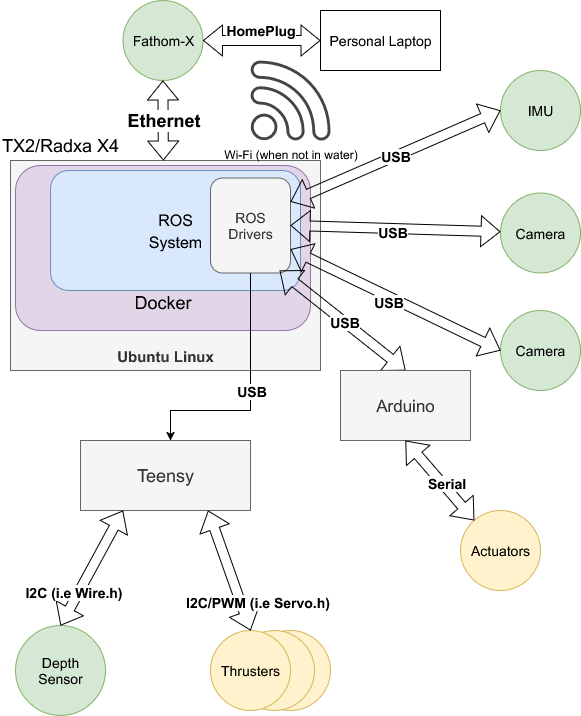

The diagram above was exported from draw.io. Its source (the exported page's mxGraphModel, read from the mxfile embedded in the PNG):
<mxGraphModel dx="1426" dy="1927" grid="1" gridSize="10" guides="1" tooltips="1" connect="1" arrows="1" fold="1" page="1" pageScale="1" pageWidth="827" pageHeight="1169" math="0" shadow="0">
  <root>
    <mxCell id="0" />
    <mxCell id="1" parent="0" />
    <mxCell id="3HUFRIeARZ6wHlzPgpkb-29" value="" style="ellipse;whiteSpace=wrap;html=1;aspect=fixed;fontSize=14;fillColor=#fff2cc;strokeColor=#d6b656;" parent="1" vertex="1">
      <mxGeometry x="370" y="530" width="80" height="80" as="geometry" />
    </mxCell>
    <mxCell id="3HUFRIeARZ6wHlzPgpkb-28" value="" style="ellipse;whiteSpace=wrap;html=1;aspect=fixed;fontSize=14;fillColor=#fff2cc;strokeColor=#d6b656;" parent="1" vertex="1">
      <mxGeometry x="354" y="530" width="80" height="80" as="geometry" />
    </mxCell>
    <mxCell id="3HUFRIeARZ6wHlzPgpkb-1" value="&lt;div&gt;&lt;font style=&quot;font-size: 15px;&quot;&gt;&lt;b&gt;&lt;br&gt;&lt;/b&gt;&lt;/font&gt;&lt;/div&gt;&lt;div&gt;&lt;font style=&quot;font-size: 15px;&quot;&gt;&lt;b&gt;&lt;br&gt;&lt;/b&gt;&lt;/font&gt;&lt;/div&gt;&lt;div&gt;&lt;font style=&quot;font-size: 15px;&quot;&gt;&lt;b&gt;&lt;br&gt;&lt;/b&gt;&lt;/font&gt;&lt;/div&gt;&lt;div&gt;&lt;font style=&quot;font-size: 15px;&quot;&gt;&lt;b&gt;&lt;br&gt;&lt;/b&gt;&lt;/font&gt;&lt;/div&gt;&lt;div&gt;&lt;font style=&quot;font-size: 15px;&quot;&gt;&lt;b&gt;&lt;br&gt;&lt;/b&gt;&lt;/font&gt;&lt;/div&gt;&lt;div&gt;&lt;font style=&quot;font-size: 15px;&quot;&gt;&lt;b&gt;&lt;br&gt;&lt;/b&gt;&lt;/font&gt;&lt;/div&gt;&lt;div&gt;&lt;font style=&quot;font-size: 15px;&quot;&gt;&lt;b&gt;&lt;br&gt;&lt;/b&gt;&lt;/font&gt;&lt;/div&gt;&lt;div&gt;&lt;font style=&quot;font-size: 15px;&quot;&gt;&lt;b&gt;&lt;br&gt;&lt;/b&gt;&lt;/font&gt;&lt;/div&gt;&lt;div&gt;&lt;font style=&quot;font-size: 15px;&quot;&gt;&lt;b&gt;&lt;br&gt;&lt;/b&gt;&lt;/font&gt;&lt;/div&gt;&lt;div&gt;&lt;font style=&quot;font-size: 15px;&quot;&gt;&lt;b&gt;&lt;br&gt;&lt;/b&gt;&lt;/font&gt;&lt;/div&gt;&lt;div&gt;&lt;font style=&quot;font-size: 15px;&quot;&gt;&lt;b&gt;Ubuntu Linux&lt;/b&gt;&lt;/font&gt;&lt;/div&gt;" style="rounded=1;whiteSpace=wrap;html=1;arcSize=0;fillColor=#f5f5f5;fontColor=#333333;strokeColor=#666666;" parent="1" vertex="1">
      <mxGeometry x="130" y="60" width="310" height="210" as="geometry" />
    </mxCell>
    <mxCell id="3HUFRIeARZ6wHlzPgpkb-2" value="&lt;font style=&quot;font-size: 18px&quot;&gt;Teensy&lt;/font&gt;" style="rounded=1;whiteSpace=wrap;html=1;arcSize=0;fillColor=#f5f5f5;fontColor=#333333;strokeColor=#666666;" parent="1" vertex="1">
      <mxGeometry x="200" y="340" width="170" height="70" as="geometry" />
    </mxCell>
    <mxCell id="3HUFRIeARZ6wHlzPgpkb-6" value="IMU" style="ellipse;whiteSpace=wrap;html=1;aspect=fixed;fontSize=14;fillColor=#d5e8d4;strokeColor=#82b366;" parent="1" vertex="1">
      <mxGeometry x="620" y="-30" width="80" height="80" as="geometry" />
    </mxCell>
    <mxCell id="3HUFRIeARZ6wHlzPgpkb-7" value="Camera" style="ellipse;whiteSpace=wrap;html=1;aspect=fixed;fontSize=14;fillColor=#d5e8d4;strokeColor=#82b366;" parent="1" vertex="1">
      <mxGeometry x="620" y="92.5" width="80" height="80" as="geometry" />
    </mxCell>
    <mxCell id="3HUFRIeARZ6wHlzPgpkb-8" value="Camera" style="ellipse;whiteSpace=wrap;html=1;aspect=fixed;fontSize=14;fillColor=#d5e8d4;strokeColor=#82b366;" parent="1" vertex="1">
      <mxGeometry x="620" y="210" width="80" height="80" as="geometry" />
    </mxCell>
    <mxCell id="3HUFRIeARZ6wHlzPgpkb-25" value="Depth&lt;br&gt;Sensor" style="ellipse;whiteSpace=wrap;html=1;aspect=fixed;fontSize=14;fillColor=#d5e8d4;strokeColor=#82b366;" parent="1" vertex="1">
      <mxGeometry x="135" y="525" width="90" height="90" as="geometry" />
    </mxCell>
    <mxCell id="3HUFRIeARZ6wHlzPgpkb-27" value="Thrusters" style="ellipse;whiteSpace=wrap;html=1;aspect=fixed;fontSize=14;fillColor=#fff2cc;strokeColor=#d6b656;" parent="1" vertex="1">
      <mxGeometry x="330" y="530" width="80" height="80" as="geometry" />
    </mxCell>
    <mxCell id="3HUFRIeARZ6wHlzPgpkb-31" value="" style="shape=flexArrow;endArrow=classic;startArrow=classic;html=1;rounded=0;fontSize=14;exitX=0.75;exitY=1;exitDx=0;exitDy=0;entryX=0.5;entryY=0;entryDx=0;entryDy=0;" parent="1" source="3HUFRIeARZ6wHlzPgpkb-2" target="3HUFRIeARZ6wHlzPgpkb-27" edge="1">
      <mxGeometry width="100" height="100" relative="1" as="geometry">
        <mxPoint x="420" y="530" as="sourcePoint" />
        <mxPoint x="520" y="430" as="targetPoint" />
      </mxGeometry>
    </mxCell>
    <mxCell id="3HUFRIeARZ6wHlzPgpkb-34" value="&lt;b&gt;I2C/PWM (i.e Servo.h)&lt;/b&gt;" style="edgeLabel;html=1;align=center;verticalAlign=middle;resizable=0;points=[];fontSize=14;" parent="3HUFRIeARZ6wHlzPgpkb-31" vertex="1" connectable="0">
      <mxGeometry x="-0.1778" y="5" relative="1" as="geometry">
        <mxPoint x="27" y="44" as="offset" />
      </mxGeometry>
    </mxCell>
    <mxCell id="3HUFRIeARZ6wHlzPgpkb-32" value="&lt;b style=&quot;color: rgb(0 , 0 , 0) ; font-family: &amp;#34;helvetica&amp;#34; ; font-size: 14px ; font-style: normal ; letter-spacing: normal ; text-align: center ; text-indent: 0px ; text-transform: none ; word-spacing: 0px&quot;&gt;I2C (i.e Wire.h)&lt;/b&gt;" style="shape=flexArrow;endArrow=classic;startArrow=classic;html=1;rounded=0;fontSize=14;exitX=0.25;exitY=1;exitDx=0;exitDy=0;entryX=0.5;entryY=0;entryDx=0;entryDy=0;" parent="1" source="3HUFRIeARZ6wHlzPgpkb-2" target="3HUFRIeARZ6wHlzPgpkb-25" edge="1">
      <mxGeometry x="0.4499" y="-4" width="100" height="100" relative="1" as="geometry">
        <mxPoint x="337.5" y="420" as="sourcePoint" />
        <mxPoint x="500" y="515" as="targetPoint" />
        <mxPoint x="-1" as="offset" />
      </mxGeometry>
    </mxCell>
    <mxCell id="U32YmfNA367cXFvck8Cy-4" value="&lt;div&gt;&lt;br&gt;&lt;/div&gt;&lt;div&gt;&lt;br&gt;&lt;/div&gt;&lt;div&gt;&lt;br&gt;&lt;/div&gt;&lt;div&gt;&lt;br&gt;&lt;/div&gt;&lt;div&gt;&lt;br&gt;&lt;/div&gt;&lt;div&gt;Docker&lt;/div&gt;" style="rounded=1;whiteSpace=wrap;html=1;fontSize=18;fillColor=#e1d5e7;strokeColor=#9673a6;labelPosition=center;verticalLabelPosition=middle;align=center;verticalAlign=middle;" parent="1" vertex="1">
      <mxGeometry x="135" y="65" width="295" height="165" as="geometry" />
    </mxCell>
    <mxCell id="3HUFRIeARZ6wHlzPgpkb-35" value="&lt;font style=&quot;font-size: 16px&quot;&gt;ROS&lt;br&gt;System&lt;/font&gt;" style="rounded=1;whiteSpace=wrap;html=1;fontSize=18;fillColor=#dae8fc;strokeColor=#6c8ebf;" parent="1" vertex="1">
      <mxGeometry x="170" y="70" width="250" height="120" as="geometry" />
    </mxCell>
    <mxCell id="3HUFRIeARZ6wHlzPgpkb-38" value="&lt;font style=&quot;font-size: 18px&quot;&gt;TX2/Radxa X4&lt;/font&gt;" style="text;html=1;strokeColor=none;fillColor=none;align=center;verticalAlign=middle;whiteSpace=wrap;rounded=0;fontSize=16;" parent="1" vertex="1">
      <mxGeometry x="120" y="30" width="120" height="30" as="geometry" />
    </mxCell>
    <mxCell id="3HUFRIeARZ6wHlzPgpkb-18" value="ROS&lt;br&gt;Drivers" style="rounded=1;whiteSpace=wrap;html=1;fontSize=14;fillColor=#f5f5f5;fontColor=#333333;strokeColor=#666666;" parent="1" vertex="1">
      <mxGeometry x="330" y="77.5" width="80" height="95" as="geometry" />
    </mxCell>
    <mxCell id="3HUFRIeARZ6wHlzPgpkb-12" value="&lt;b&gt;USB&lt;/b&gt;" style="shape=flexArrow;endArrow=classic;startArrow=classic;html=1;rounded=0;fontSize=14;exitX=1;exitY=0.25;exitDx=0;exitDy=0;entryX=0;entryY=0.5;entryDx=0;entryDy=0;" parent="1" source="3HUFRIeARZ6wHlzPgpkb-18" target="3HUFRIeARZ6wHlzPgpkb-6" edge="1">
      <mxGeometry width="100" height="100" relative="1" as="geometry">
        <mxPoint x="450" y="197.5" as="sourcePoint" />
        <mxPoint x="550" y="260" as="targetPoint" />
      </mxGeometry>
    </mxCell>
    <mxCell id="3HUFRIeARZ6wHlzPgpkb-11" value="" style="shape=flexArrow;endArrow=classic;startArrow=classic;html=1;rounded=0;fontSize=14;exitX=1;exitY=0.5;exitDx=0;exitDy=0;" parent="1" source="3HUFRIeARZ6wHlzPgpkb-18" target="3HUFRIeARZ6wHlzPgpkb-7" edge="1">
      <mxGeometry width="100" height="100" relative="1" as="geometry">
        <mxPoint x="461" y="145" as="sourcePoint" />
        <mxPoint x="621" y="145" as="targetPoint" />
      </mxGeometry>
    </mxCell>
    <mxCell id="3HUFRIeARZ6wHlzPgpkb-15" value="&lt;b&gt;USB&lt;/b&gt;" style="edgeLabel;html=1;align=center;verticalAlign=middle;resizable=0;points=[];fontSize=14;" parent="3HUFRIeARZ6wHlzPgpkb-11" vertex="1" connectable="0">
      <mxGeometry x="-0.1889" y="-4" relative="1" as="geometry">
        <mxPoint x="17" as="offset" />
      </mxGeometry>
    </mxCell>
    <mxCell id="3HUFRIeARZ6wHlzPgpkb-10" value="" style="shape=flexArrow;endArrow=classic;startArrow=classic;html=1;rounded=0;fontSize=14;exitX=1;exitY=0.75;exitDx=0;exitDy=0;entryX=0;entryY=0.5;entryDx=0;entryDy=0;" parent="1" source="3HUFRIeARZ6wHlzPgpkb-18" target="3HUFRIeARZ6wHlzPgpkb-8" edge="1">
      <mxGeometry width="100" height="100" relative="1" as="geometry">
        <mxPoint x="440" y="290" as="sourcePoint" />
        <mxPoint x="540" y="190" as="targetPoint" />
        <Array as="points" />
      </mxGeometry>
    </mxCell>
    <mxCell id="3HUFRIeARZ6wHlzPgpkb-17" value="&lt;b&gt;USB&lt;/b&gt;" style="edgeLabel;html=1;align=center;verticalAlign=middle;resizable=0;points=[];fontSize=14;" parent="3HUFRIeARZ6wHlzPgpkb-10" vertex="1" connectable="0">
      <mxGeometry x="-0.2217" y="-7" relative="1" as="geometry">
        <mxPoint x="19" y="7" as="offset" />
      </mxGeometry>
    </mxCell>
    <mxCell id="3HUFRIeARZ6wHlzPgpkb-40" value="Fathom-X" style="ellipse;whiteSpace=wrap;html=1;aspect=fixed;fontSize=14;fillColor=#d5e8d4;strokeColor=#82b366;" parent="1" vertex="1">
      <mxGeometry x="242.5" y="-100" width="80" height="80" as="geometry" />
    </mxCell>
    <mxCell id="3HUFRIeARZ6wHlzPgpkb-41" value="&lt;b&gt;Ethernet&lt;/b&gt;" style="shape=flexArrow;endArrow=classic;startArrow=classic;html=1;rounded=0;fontSize=18;entryX=0.5;entryY=1;entryDx=0;entryDy=0;" parent="1" target="3HUFRIeARZ6wHlzPgpkb-40" edge="1">
      <mxGeometry width="100" height="100" relative="1" as="geometry">
        <mxPoint x="283" y="60" as="sourcePoint" />
        <mxPoint x="340" y="20" as="targetPoint" />
      </mxGeometry>
    </mxCell>
    <mxCell id="3HUFRIeARZ6wHlzPgpkb-42" value="Personal Laptop" style="rounded=0;whiteSpace=wrap;html=1;fontSize=14;" parent="1" vertex="1">
      <mxGeometry x="440" y="-90" width="120" height="60" as="geometry" />
    </mxCell>
    <mxCell id="3HUFRIeARZ6wHlzPgpkb-43" value="&lt;b&gt;HomePlug&lt;/b&gt;" style="shape=flexArrow;endArrow=classic;startArrow=classic;html=1;rounded=0;fontSize=14;exitX=1;exitY=0.5;exitDx=0;exitDy=0;entryX=0;entryY=0.5;entryDx=0;entryDy=0;" parent="1" source="3HUFRIeARZ6wHlzPgpkb-40" target="3HUFRIeARZ6wHlzPgpkb-42" edge="1">
      <mxGeometry x="-0.0213" y="10" width="100" height="100" relative="1" as="geometry">
        <mxPoint x="340" y="40" as="sourcePoint" />
        <mxPoint x="420" y="-60" as="targetPoint" />
        <mxPoint as="offset" />
      </mxGeometry>
    </mxCell>
    <mxCell id="U32YmfNA367cXFvck8Cy-1" value="" style="edgeStyle=orthogonalEdgeStyle;rounded=0;orthogonalLoop=1;jettySize=auto;html=1;" parent="1" source="3HUFRIeARZ6wHlzPgpkb-18" target="3HUFRIeARZ6wHlzPgpkb-2" edge="1">
      <mxGeometry relative="1" as="geometry">
        <Array as="points">
          <mxPoint x="370" y="310" />
          <mxPoint x="290" y="310" />
        </Array>
      </mxGeometry>
    </mxCell>
    <mxCell id="U32YmfNA367cXFvck8Cy-2" value="&lt;font style=&quot;font-size: 14px;&quot;&gt;&lt;b&gt;USB&lt;/b&gt;&lt;/font&gt;" style="edgeLabel;html=1;align=center;verticalAlign=middle;resizable=0;points=[];" parent="U32YmfNA367cXFvck8Cy-1" vertex="1" connectable="0">
      <mxGeometry x="-0.1984" relative="1" as="geometry">
        <mxPoint y="19" as="offset" />
      </mxGeometry>
    </mxCell>
    <mxCell id="U32YmfNA367cXFvck8Cy-6" value="Actuators" style="ellipse;whiteSpace=wrap;html=1;aspect=fixed;fontSize=14;fillColor=#fff2cc;strokeColor=#d6b656;" parent="1" vertex="1">
      <mxGeometry x="580" y="410" width="80" height="80" as="geometry" />
    </mxCell>
    <mxCell id="U32YmfNA367cXFvck8Cy-7" value="" style="shape=flexArrow;endArrow=classic;startArrow=classic;html=1;rounded=0;fontSize=14;exitX=0.863;exitY=0.974;exitDx=0;exitDy=0;entryX=0.5;entryY=0;entryDx=0;entryDy=0;exitPerimeter=0;" parent="1" source="3HUFRIeARZ6wHlzPgpkb-18" target="U32YmfNA367cXFvck8Cy-9" edge="1">
      <mxGeometry width="100" height="100" relative="1" as="geometry">
        <mxPoint x="390" y="240" as="sourcePoint" />
        <mxPoint x="520" y="281" as="targetPoint" />
        <Array as="points" />
      </mxGeometry>
    </mxCell>
    <mxCell id="U32YmfNA367cXFvck8Cy-8" value="&lt;b&gt;USB&lt;/b&gt;" style="edgeLabel;html=1;align=center;verticalAlign=middle;resizable=0;points=[];fontSize=14;" parent="U32YmfNA367cXFvck8Cy-7" vertex="1" connectable="0">
      <mxGeometry x="-0.2217" y="-7" relative="1" as="geometry">
        <mxPoint x="19" y="7" as="offset" />
      </mxGeometry>
    </mxCell>
    <mxCell id="U32YmfNA367cXFvck8Cy-9" value="&lt;font style=&quot;font-size: 17px;&quot;&gt;Arduino&lt;/font&gt;" style="rounded=1;whiteSpace=wrap;html=1;arcSize=0;fillColor=#f5f5f5;fontColor=#333333;strokeColor=#666666;" parent="1" vertex="1">
      <mxGeometry x="460" y="270" width="130" height="70" as="geometry" />
    </mxCell>
    <mxCell id="U32YmfNA367cXFvck8Cy-10" value="" style="shape=flexArrow;endArrow=classic;startArrow=classic;html=1;rounded=0;fontSize=14;exitX=0.5;exitY=1;exitDx=0;exitDy=0;" parent="1" source="U32YmfNA367cXFvck8Cy-9" target="U32YmfNA367cXFvck8Cy-6" edge="1">
      <mxGeometry width="100" height="100" relative="1" as="geometry">
        <mxPoint x="540" y="370" as="sourcePoint" />
        <mxPoint x="666" y="500" as="targetPoint" />
        <Array as="points" />
      </mxGeometry>
    </mxCell>
    <mxCell id="U32YmfNA367cXFvck8Cy-11" value="&lt;b&gt;Serial&lt;/b&gt;" style="edgeLabel;html=1;align=center;verticalAlign=middle;resizable=0;points=[];fontSize=14;" parent="U32YmfNA367cXFvck8Cy-10" vertex="1" connectable="0">
      <mxGeometry x="-0.2217" y="-7" relative="1" as="geometry">
        <mxPoint x="19" y="7" as="offset" />
      </mxGeometry>
    </mxCell>
    <mxCell id="U32YmfNA367cXFvck8Cy-12" value="Wi-Fi (when not in water)" style="sketch=0;pointerEvents=1;shadow=0;dashed=0;html=1;strokeColor=none;fillColor=#434445;aspect=fixed;labelPosition=center;verticalLabelPosition=bottom;verticalAlign=top;align=center;outlineConnect=0;shape=mxgraph.vvd.wi_fi;" parent="1" vertex="1">
      <mxGeometry x="370" y="-40" width="80" height="80" as="geometry" />
    </mxCell>
  </root>
</mxGraphModel>